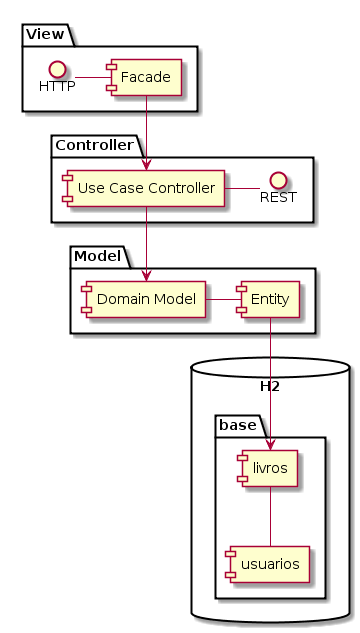

The diagram above was rendered by PlantUML. Its source (embedded in the PNG):
@startuml

package "View" {
  HTTP - [Facade]
}
 
package "Controller" {
  [Use Case Controller] - REST
} 

package "Model" {
  [Domain Model] - [Entity]
}


database "H2" {
  folder "base" {
    [livros]
	[usuarios]
  }
}


[Facade] --> [Use Case Controller]
[Use Case Controller] --> [Domain Model]
[Entity] --> [livros]
[livros] -- [usuarios]

@enduml